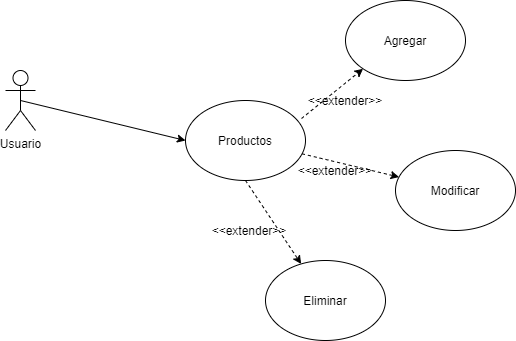

The diagram above was exported from draw.io. Its source (the exported page's mxGraphModel, read from the mxfile embedded in the PNG):
<mxGraphModel dx="942" dy="557" grid="1" gridSize="10" guides="1" tooltips="1" connect="1" arrows="1" fold="1" page="1" pageScale="1" pageWidth="827" pageHeight="1169" math="0" shadow="0">
  <root>
    <mxCell id="0" />
    <mxCell id="1" parent="0" />
    <mxCell id="0kFaRXjwz9UdrvPFXkWR-2" value="Usuario" style="shape=umlActor;verticalLabelPosition=bottom;verticalAlign=top;html=1;outlineConnect=0;" vertex="1" parent="1">
      <mxGeometry x="170" y="120" width="30" height="60" as="geometry" />
    </mxCell>
    <mxCell id="0kFaRXjwz9UdrvPFXkWR-4" value="Productos" style="ellipse;whiteSpace=wrap;html=1;" vertex="1" parent="1">
      <mxGeometry x="350" y="150" width="120" height="80" as="geometry" />
    </mxCell>
    <mxCell id="0kFaRXjwz9UdrvPFXkWR-9" value="" style="endArrow=classic;html=1;exitX=0.5;exitY=0.5;exitDx=0;exitDy=0;exitPerimeter=0;entryX=0;entryY=0.5;entryDx=0;entryDy=0;" edge="1" parent="1" source="0kFaRXjwz9UdrvPFXkWR-2" target="0kFaRXjwz9UdrvPFXkWR-4">
      <mxGeometry width="50" height="50" relative="1" as="geometry">
        <mxPoint x="390" y="310" as="sourcePoint" />
        <mxPoint x="440" y="260" as="targetPoint" />
      </mxGeometry>
    </mxCell>
    <mxCell id="0kFaRXjwz9UdrvPFXkWR-10" value="Agregar" style="ellipse;whiteSpace=wrap;html=1;" vertex="1" parent="1">
      <mxGeometry x="510" y="50" width="120" height="80" as="geometry" />
    </mxCell>
    <mxCell id="0kFaRXjwz9UdrvPFXkWR-11" value="Modificar" style="ellipse;whiteSpace=wrap;html=1;" vertex="1" parent="1">
      <mxGeometry x="560" y="200" width="120" height="80" as="geometry" />
    </mxCell>
    <mxCell id="0kFaRXjwz9UdrvPFXkWR-12" value="Eliminar" style="ellipse;whiteSpace=wrap;html=1;" vertex="1" parent="1">
      <mxGeometry x="430" y="310" width="120" height="80" as="geometry" />
    </mxCell>
    <mxCell id="0kFaRXjwz9UdrvPFXkWR-14" value="" style="endArrow=classic;html=1;exitX=0.5;exitY=1;exitDx=0;exitDy=0;dashed=1;" edge="1" parent="1" source="0kFaRXjwz9UdrvPFXkWR-4" target="0kFaRXjwz9UdrvPFXkWR-12">
      <mxGeometry width="50" height="50" relative="1" as="geometry">
        <mxPoint x="390" y="310" as="sourcePoint" />
        <mxPoint x="440" y="260" as="targetPoint" />
      </mxGeometry>
    </mxCell>
    <mxCell id="0kFaRXjwz9UdrvPFXkWR-15" value="" style="endArrow=classic;html=1;dashed=1;" edge="1" parent="1" source="0kFaRXjwz9UdrvPFXkWR-4" target="0kFaRXjwz9UdrvPFXkWR-11">
      <mxGeometry width="50" height="50" relative="1" as="geometry">
        <mxPoint x="480" y="200" as="sourcePoint" />
        <mxPoint x="440" y="260" as="targetPoint" />
      </mxGeometry>
    </mxCell>
    <mxCell id="0kFaRXjwz9UdrvPFXkWR-16" value="" style="endArrow=classic;html=1;entryX=0;entryY=1;entryDx=0;entryDy=0;exitX=0.967;exitY=0.225;exitDx=0;exitDy=0;exitPerimeter=0;dashed=1;" edge="1" parent="1" source="0kFaRXjwz9UdrvPFXkWR-4" target="0kFaRXjwz9UdrvPFXkWR-10">
      <mxGeometry width="50" height="50" relative="1" as="geometry">
        <mxPoint x="390" y="310" as="sourcePoint" />
        <mxPoint x="440" y="260" as="targetPoint" />
      </mxGeometry>
    </mxCell>
    <mxCell id="0kFaRXjwz9UdrvPFXkWR-17" value="&amp;lt;&amp;lt;extender&amp;gt;&amp;gt;" style="text;html=1;strokeColor=none;fillColor=none;align=center;verticalAlign=middle;whiteSpace=wrap;rounded=0;" vertex="1" parent="1">
      <mxGeometry x="394" y="270" width="40" height="20" as="geometry" />
    </mxCell>
    <mxCell id="0kFaRXjwz9UdrvPFXkWR-18" value="&amp;lt;&amp;lt;extender&amp;gt;&amp;gt;" style="text;html=1;strokeColor=none;fillColor=none;align=center;verticalAlign=middle;whiteSpace=wrap;rounded=0;" vertex="1" parent="1">
      <mxGeometry x="480" y="210" width="40" height="20" as="geometry" />
    </mxCell>
    <mxCell id="0kFaRXjwz9UdrvPFXkWR-19" value="&amp;lt;&amp;lt;extender&amp;gt;&amp;gt;" style="text;html=1;strokeColor=none;fillColor=none;align=center;verticalAlign=middle;whiteSpace=wrap;rounded=0;" vertex="1" parent="1">
      <mxGeometry x="490" y="140" width="40" height="20" as="geometry" />
    </mxCell>
  </root>
</mxGraphModel>